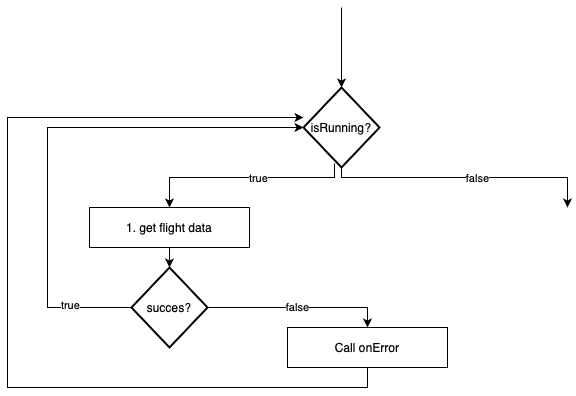

The diagram above was exported from draw.io. Its source (the exported page's mxGraphModel, read from the mxfile embedded in the PNG):
<mxGraphModel dx="1242" dy="855" grid="1" gridSize="10" guides="1" tooltips="1" connect="1" arrows="1" fold="1" page="1" pageScale="1" pageWidth="827" pageHeight="1169" math="0" shadow="0">
  <root>
    <mxCell id="0" />
    <mxCell id="1" parent="0" />
    <mxCell id="wN5VfttSiDoXeGxvFz4l-5" style="edgeStyle=orthogonalEdgeStyle;rounded=0;orthogonalLoop=1;jettySize=auto;html=1;entryX=0;entryY=0.5;entryDx=0;entryDy=0;entryPerimeter=0;" edge="1" parent="1" source="wN5VfttSiDoXeGxvFz4l-20" target="wN5VfttSiDoXeGxvFz4l-2">
      <mxGeometry relative="1" as="geometry">
        <mxPoint x="242" y="400" as="targetPoint" />
        <Array as="points">
          <mxPoint x="120" y="340" />
          <mxPoint x="120" y="160" />
        </Array>
      </mxGeometry>
    </mxCell>
    <mxCell id="wN5VfttSiDoXeGxvFz4l-43" value="true" style="edgeLabel;html=1;align=center;verticalAlign=middle;resizable=0;points=[];" vertex="1" connectable="0" parent="wN5VfttSiDoXeGxvFz4l-5">
      <mxGeometry x="-0.7615" y="-3" relative="1" as="geometry">
        <mxPoint as="offset" />
      </mxGeometry>
    </mxCell>
    <mxCell id="wN5VfttSiDoXeGxvFz4l-1" value="1. get flight data" style="rounded=0;whiteSpace=wrap;html=1;" vertex="1" parent="1">
      <mxGeometry x="162" y="240" width="160" height="40" as="geometry" />
    </mxCell>
    <mxCell id="wN5VfttSiDoXeGxvFz4l-3" style="edgeStyle=orthogonalEdgeStyle;rounded=0;orthogonalLoop=1;jettySize=auto;html=1;entryX=0.5;entryY=0;entryDx=0;entryDy=0;exitX=0.408;exitY=0.95;exitDx=0;exitDy=0;exitPerimeter=0;" edge="1" parent="1" source="wN5VfttSiDoXeGxvFz4l-2" target="wN5VfttSiDoXeGxvFz4l-1">
      <mxGeometry relative="1" as="geometry">
        <Array as="points">
          <mxPoint x="407" y="210" />
          <mxPoint x="242" y="210" />
        </Array>
      </mxGeometry>
    </mxCell>
    <mxCell id="wN5VfttSiDoXeGxvFz4l-16" value="true" style="edgeLabel;html=1;align=center;verticalAlign=middle;resizable=0;points=[];" vertex="1" connectable="0" parent="wN5VfttSiDoXeGxvFz4l-3">
      <mxGeometry x="-0.1266" relative="1" as="geometry">
        <mxPoint as="offset" />
      </mxGeometry>
    </mxCell>
    <mxCell id="wN5VfttSiDoXeGxvFz4l-14" style="edgeStyle=orthogonalEdgeStyle;rounded=0;orthogonalLoop=1;jettySize=auto;html=1;" edge="1" parent="1" source="wN5VfttSiDoXeGxvFz4l-2">
      <mxGeometry relative="1" as="geometry">
        <mxPoint x="640" y="240" as="targetPoint" />
        <Array as="points">
          <mxPoint x="414" y="210" />
          <mxPoint x="640" y="210" />
        </Array>
      </mxGeometry>
    </mxCell>
    <mxCell id="wN5VfttSiDoXeGxvFz4l-17" value="false" style="edgeLabel;html=1;align=center;verticalAlign=middle;resizable=0;points=[];" vertex="1" connectable="0" parent="wN5VfttSiDoXeGxvFz4l-14">
      <mxGeometry x="0.0886" relative="1" as="geometry">
        <mxPoint as="offset" />
      </mxGeometry>
    </mxCell>
    <mxCell id="wN5VfttSiDoXeGxvFz4l-15" style="edgeStyle=orthogonalEdgeStyle;rounded=0;orthogonalLoop=1;jettySize=auto;html=1;startArrow=classic;startFill=1;endArrow=none;endFill=0;" edge="1" parent="1" source="wN5VfttSiDoXeGxvFz4l-2">
      <mxGeometry relative="1" as="geometry">
        <mxPoint x="414" y="40" as="targetPoint" />
        <Array as="points">
          <mxPoint x="414" y="60" />
          <mxPoint x="414" y="60" />
        </Array>
      </mxGeometry>
    </mxCell>
    <mxCell id="wN5VfttSiDoXeGxvFz4l-2" value="isRunning?" style="strokeWidth=2;html=1;shape=mxgraph.flowchart.decision;whiteSpace=wrap;" vertex="1" parent="1">
      <mxGeometry x="376" y="120" width="76" height="80" as="geometry" />
    </mxCell>
    <mxCell id="wN5VfttSiDoXeGxvFz4l-21" value="" style="edgeStyle=orthogonalEdgeStyle;rounded=0;orthogonalLoop=1;jettySize=auto;html=1;entryX=0.5;entryY=0;entryDx=0;entryDy=0;" edge="1" parent="1" source="wN5VfttSiDoXeGxvFz4l-1" target="wN5VfttSiDoXeGxvFz4l-20">
      <mxGeometry relative="1" as="geometry">
        <mxPoint x="242" y="280" as="sourcePoint" />
        <mxPoint x="242" y="400" as="targetPoint" />
      </mxGeometry>
    </mxCell>
    <mxCell id="wN5VfttSiDoXeGxvFz4l-36" value="false" style="edgeStyle=orthogonalEdgeStyle;rounded=0;orthogonalLoop=1;jettySize=auto;html=1;entryX=0.5;entryY=0;entryDx=0;entryDy=0;" edge="1" parent="1" source="wN5VfttSiDoXeGxvFz4l-20" target="wN5VfttSiDoXeGxvFz4l-35">
      <mxGeometry relative="1" as="geometry" />
    </mxCell>
    <mxCell id="wN5VfttSiDoXeGxvFz4l-20" value="succes?" style="strokeWidth=2;html=1;shape=mxgraph.flowchart.decision;whiteSpace=wrap;" vertex="1" parent="1">
      <mxGeometry x="204" y="300" width="76" height="80" as="geometry" />
    </mxCell>
    <mxCell id="wN5VfttSiDoXeGxvFz4l-42" style="edgeStyle=orthogonalEdgeStyle;rounded=0;orthogonalLoop=1;jettySize=auto;html=1;" edge="1" parent="1" source="wN5VfttSiDoXeGxvFz4l-35" target="wN5VfttSiDoXeGxvFz4l-2">
      <mxGeometry relative="1" as="geometry">
        <Array as="points">
          <mxPoint x="440" y="420" />
          <mxPoint x="80" y="420" />
          <mxPoint x="80" y="150" />
        </Array>
      </mxGeometry>
    </mxCell>
    <mxCell id="wN5VfttSiDoXeGxvFz4l-35" value="Call onError" style="rounded=0;whiteSpace=wrap;html=1;" vertex="1" parent="1">
      <mxGeometry x="360" y="360" width="160" height="40" as="geometry" />
    </mxCell>
  </root>
</mxGraphModel>